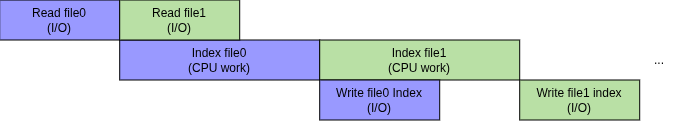

The diagram above was exported from draw.io. Its source (the exported page's mxGraphModel, read from the mxfile embedded in the PNG):
<mxGraphModel dx="975" dy="579" grid="1" gridSize="10" guides="1" tooltips="1" connect="1" arrows="1" fold="1" page="1" pageScale="1" pageWidth="850" pageHeight="1100" math="0" shadow="0">
  <root>
    <mxCell id="id4yBxwqVCEJi1Bqllwv-0" />
    <mxCell id="id4yBxwqVCEJi1Bqllwv-1" parent="id4yBxwqVCEJi1Bqllwv-0" />
    <mxCell id="FFgXphgXsMhX7y1Ellrd-0" parent="id4yBxwqVCEJi1Bqllwv-1" style="rounded=0;whiteSpace=wrap;html=1;fillColor=#9999FF;" value="Read file0&lt;br&gt;(I/O)" vertex="1">
      <mxGeometry height="40" width="120" x="480" y="160" as="geometry" />
    </mxCell>
    <mxCell id="FFgXphgXsMhX7y1Ellrd-1" parent="id4yBxwqVCEJi1Bqllwv-1" style="rounded=0;whiteSpace=wrap;html=1;fillColor=#9999FF;" value="Index file0&lt;br&gt;(CPU work)" vertex="1">
      <mxGeometry height="40" width="200" x="600" y="200" as="geometry" />
    </mxCell>
    <mxCell id="FFgXphgXsMhX7y1Ellrd-2" parent="id4yBxwqVCEJi1Bqllwv-1" style="rounded=0;whiteSpace=wrap;html=1;fillColor=#B9E0A5;" value="Read file1&lt;br&gt;(I/O)" vertex="1">
      <mxGeometry height="40" width="120" x="600" y="160" as="geometry" />
    </mxCell>
    <mxCell id="FFgXphgXsMhX7y1Ellrd-3" parent="id4yBxwqVCEJi1Bqllwv-1" style="rounded=0;whiteSpace=wrap;html=1;fillColor=#B9E0A5;" value="Index file1&lt;br&gt;(CPU work)" vertex="1">
      <mxGeometry height="40" width="200" x="800" y="200" as="geometry" />
    </mxCell>
    <mxCell id="FFgXphgXsMhX7y1Ellrd-4" parent="id4yBxwqVCEJi1Bqllwv-1" style="text;html=1;whiteSpace=wrap;strokeColor=none;fillColor=none;align=center;verticalAlign=middle;rounded=0;" value="..." vertex="1">
      <mxGeometry height="40" width="40" x="1120" y="200" as="geometry" />
    </mxCell>
    <mxCell id="FFgXphgXsMhX7y1Ellrd-5" parent="id4yBxwqVCEJi1Bqllwv-1" style="rounded=0;whiteSpace=wrap;html=1;fillColor=#9999FF;" value="Write file0 Index&lt;br&gt;(I/O)" vertex="1">
      <mxGeometry height="40" width="120" x="800" y="240" as="geometry" />
    </mxCell>
    <mxCell id="FFgXphgXsMhX7y1Ellrd-6" parent="id4yBxwqVCEJi1Bqllwv-1" style="rounded=0;whiteSpace=wrap;html=1;fillColor=#B9E0A5;" value="Write file1 index&lt;br&gt;(I/O)" vertex="1">
      <mxGeometry height="40" width="120" x="1000" y="240" as="geometry" />
    </mxCell>
  </root>
</mxGraphModel>